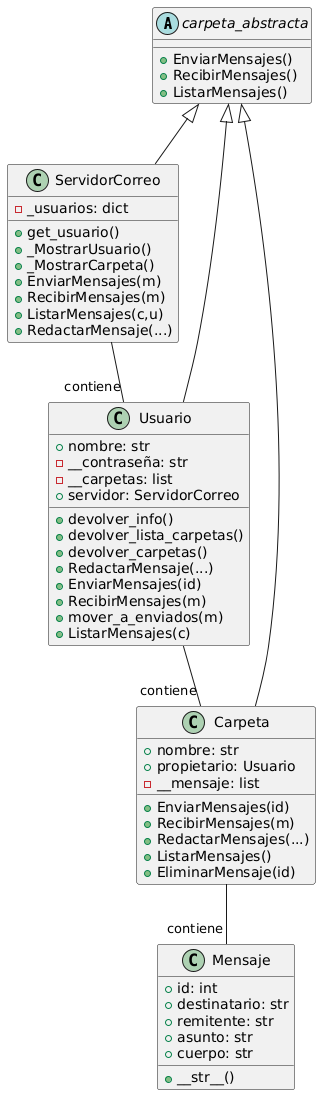

The diagram above was rendered by PlantUML. Its source (embedded in the PNG):
@startuml
abstract class carpeta_abstracta {
  +EnviarMensajes()
  +RecibirMensajes()
  +ListarMensajes()
}

class ServidorCorreo {
  -_usuarios: dict
  +get_usuario()
  +_MostrarUsuario()
  +_MostrarCarpeta()
  +EnviarMensajes(m)
  +RecibirMensajes(m)
  +ListarMensajes(c,u)
  +RedactarMensaje(...)
}

class Usuario {
  +nombre: str
  -__contraseña: str
  -__carpetas: list
  +servidor: ServidorCorreo
  +devolver_info()
  +devolver_lista_carpetas()
  +devolver_carpetas()
  +RedactarMensaje(...)
  +EnviarMensajes(id)
  +RecibirMensajes(m)
  +mover_a_enviados(m)
  +ListarMensajes(c)
}

class Carpeta {
  +nombre: str
  +propietario: Usuario
  -__mensaje: list
  +EnviarMensajes(id)
  +RecibirMensajes(m)
  +RedactarMensajes(...)
  +ListarMensajes()
  +EliminarMensaje(id)
}

class Mensaje {
  +id: int
  +destinatario: str
  +remitente: str
  +asunto: str
  +cuerpo: str
  +__str__()
}

carpeta_abstracta <|-- ServidorCorreo
carpeta_abstracta <|-- Usuario
carpeta_abstracta <|-- Carpeta

ServidorCorreo  -- "contiene" Usuario
Usuario  -- "contiene" Carpeta
Carpeta  -- "contiene" Mensaje
@enduml